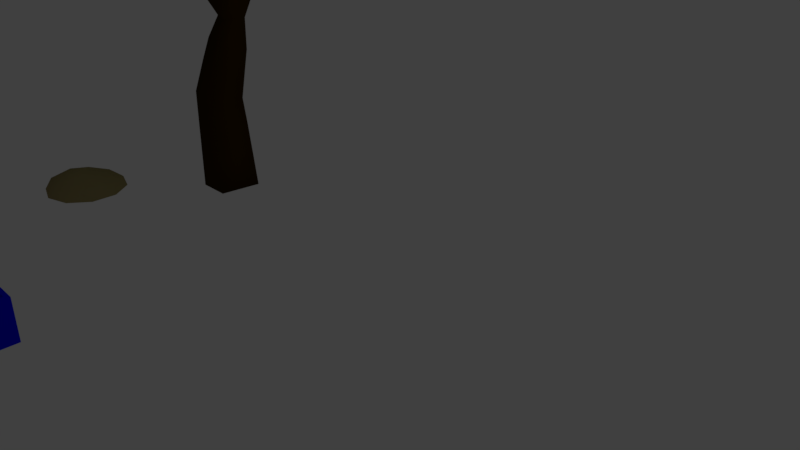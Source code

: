 # Source: models.blend  (saved by Blender 2.79.0; exported with 4.5.12 LTS)
import bpy
from mathutils import Matrix  # noqa: F401  (used for matrix-valued properties, if any)

bpy.ops.wm.read_factory_settings(use_empty=True)
scene = bpy.context.scene
scene.name = 'Scene'

# ---- collections
col_collection_1 = bpy.data.collections.new('Collection 1'); scene.collection.children.link(col_collection_1)

# ---- materials (node trees are filled in below, after node groups)
mat_material_006 = bpy.data.materials.new('Material.006')
mat_material_006.alpha_threshold = 0.0
mat_material_006.use_transparent_shadow = False
mat_material_006.diffuse_color = (0.0, 0.001989, 0.8, 1.0)
mat_material_006.roughness = 0.5
mat_material_005 = bpy.data.materials.new('Material.005')
mat_material_005.alpha_threshold = 0.0
mat_material_005.use_transparent_shadow = False
mat_material_005.diffuse_color = (0.2957, 0.2318, 0.1039, 1.0)
mat_material_005.roughness = 0.5
mat_material_005.specular_intensity = 0.1316
mat_material_004 = bpy.data.materials.new('Material.004')
mat_material_004.alpha_threshold = 0.0
mat_material_004.use_transparent_shadow = False
mat_material_004.diffuse_color = (0.01885, 0.01885, 0.01885, 1.0)
mat_material_004.roughness = 0.5
mat_material_002 = bpy.data.materials.new('Material.002')
mat_material_002.alpha_threshold = 0.0
mat_material_002.use_transparent_shadow = False
mat_material_002.diffuse_color = (0.8, 0.3677, 0.09252, 1.0)
mat_material_002.roughness = 0.5
mat_material_003 = bpy.data.materials.new('Material.003')
mat_material_003.alpha_threshold = 0.0
mat_material_003.use_transparent_shadow = False
mat_material_003.diffuse_color = (0.8, 0.0, 0.001534, 1.0)
mat_material_003.roughness = 0.5
mat_material = bpy.data.materials.new('Material')
mat_material.alpha_threshold = 0.0
mat_material.use_transparent_shadow = False
mat_material.diffuse_color = (0.03968, 0.01883, 0.0, 1.0)
mat_material.roughness = 0.5
mat_material.line_color = (0.0, 0.0, 0.0, 1.0)
mat_material_001 = bpy.data.materials.new('Material.001')
mat_material_001.alpha_threshold = 0.0
mat_material_001.use_transparent_shadow = False
mat_material_001.diffuse_color = (0.0, 0.8, 0.002198, 1.0)
mat_material_001.roughness = 0.5

# ---- material node trees

# ---- world
world_world = bpy.data.worlds.new('World'); scene.world = world_world
world_world.color = (0.05088, 0.05088, 0.05088)
world_world.use_sun_shadow = False
world_world.sun_shadow_jitter_overblur = 0.0
world_world.cycles.sampling_method = 'MANUAL'

# ---- cameras
cam_camera = bpy.data.cameras.new('Camera')
cam_camera.clip_end = 100.0
cam_camera.lens = 35.0
cam_camera.sensor_width = 32.0
cam_camera.sensor_height = 18.0
cam_camera.ortho_scale = 7.314
cam_camera.dof.focus_distance = 0.0
cam_camera.dof.aperture_fstop = 128.0

# ---- lights
light_lamp = bpy.data.lights.new('Lamp', 'POINT')
light_lamp.transmission_factor = 0.0
light_lamp.cutoff_distance = 30.0
light_lamp.energy = 100.0
light_lamp.shadow_buffer_clip_start = 1.001
light_lamp.shadow_soft_size = 0.1
light_lamp.shadow_maximum_resolution = 0.006
light_lamp.use_absolute_resolution = True

# ---- meshes
me_cube_002 = bpy.data.meshes.new('Cube.002')
me_cube_002.from_pydata([(-0.06609, -0.06609, -0.615), (-0.1378, -0.1378, -0.1398), (-0.06609, 0.06523, -0.615), (-0.1378, 0.1369, -0.1398), (0.06523, -0.06609, -0.615), (0.1369, -0.1378, -0.1398), (0.06523, 0.06523, -0.615), (0.1369, 0.1369, -0.1398), (-0.2013, -0.2013, -0.6176), (-0.2013, 0.2004, -0.6176), (0.2004, -0.2013, -0.6176), (0.2004, 0.2004, -0.6176), (-0.00476, -0.00476, -0.909)], [], [(0, 1, 3, 2), (2, 3, 7, 6), (6, 7, 5, 4), (4, 5, 1, 0), (2, 6, 11, 9), (7, 3, 1, 5), (10, 8, 12), (0, 2, 9, 8), (6, 4, 10, 11), (4, 0, 8, 10), (9, 11, 12), (11, 10, 12), (8, 9, 12)])
me_cube_002.materials.append(mat_material_006)
me_cube_002.use_remesh_preserve_volume = False
me_cube_002.use_remesh_preserve_attributes = False
me_cube_002.use_mirror_vertex_groups = False
me_cube_002.update()
me_cube = bpy.data.meshes.new('Cube')
me_cube.from_pydata([(-0.4759, -0.4759, -0.009503), (-0.4759, -0.4759, 0.5584), (-0.4759, 0.4759, -0.009503), (-0.4759, 0.4759, 0.5584), (0.4759, -0.4759, -0.009503), (0.4759, -0.4759, 0.5584), (0.4759, 0.4759, -0.009503), (0.4759, 0.4759, 0.5584), (-0.4204, -0.4204, 0.5584), (-0.4204, 0.4204, 0.5584), (0.4204, -0.4204, 0.5584), (0.4204, 0.4204, 0.5584), (-0.4204, -0.4204, 0.08093), (-0.4204, 0.4204, 0.08093), (0.4204, -0.4204, 0.08093), (0.4204, 0.4204, 0.08093)], [], [(0, 1, 3, 2), (2, 3, 7, 6), (6, 7, 5, 4), (4, 5, 1, 0), (2, 6, 4, 0), (3, 1, 8, 9), (8, 10, 14, 12), (1, 5, 10, 8), (7, 3, 9, 11), (5, 7, 11, 10), (15, 13, 12, 14), (11, 9, 13, 15), (10, 11, 15, 14), (9, 8, 12, 13)])
me_cube.materials.append(mat_material_006)
me_cube.use_remesh_preserve_volume = False
me_cube.use_remesh_preserve_attributes = False
me_cube.use_mirror_vertex_groups = False
me_cube.update()
me_icosphere = bpy.data.meshes.new('Icosphere')
me_icosphere.from_pydata([(0.1579, -0.4589, 0.08121), (-0.3811, -0.3592, 0.1051), (-0.3617, 0.2612, 0.0748), (0.1227, 0.5022, 0.06616), (0.4533, 0.02269, 0.0453), (-0.0377, -0.02167, 0.2548), (0.5708, -0.1819, -0.02848), (0.5708, 0.1881, -0.02848), (0.0014, -0.5956, -0.02848), (0.3533, -0.4812, -0.02848), (-0.568, -0.1819, -0.02848), (-0.3505, -0.4812, -0.02848), (-0.3505, 0.4874, -0.02848), (-0.568, 0.1881, -0.02848), (0.3533, 0.4874, -0.02848), (0.0014, 0.6018, -0.02848), (0.3418, -0.2547, 0.05007), (-0.1423, -0.4447, 0.106), (-0.4421, -0.02478, 0.1424), (-0.1437, 0.4562, 0.08319), (0.3829, 0.2112, 0.07976), (0.08528, -0.273, 0.1768), (0.2733, -0.01125, 0.1669), (-0.2261, -0.1859, 0.1978), (-0.2388, 0.182, 0.1715), (0.08308, 0.2371, 0.1368)], [], [(0, 16, 21), (1, 17, 23), (2, 18, 24), (3, 19, 25), (4, 20, 22), (22, 25, 5), (22, 20, 25), (20, 3, 25), (25, 24, 5), (25, 19, 24), (19, 2, 24), (24, 23, 5), (24, 18, 23), (18, 1, 23), (23, 21, 5), (23, 17, 21), (17, 0, 21), (21, 22, 5), (21, 16, 22), (16, 4, 22), (7, 20, 4), (7, 14, 20), (14, 3, 20), (15, 19, 3), (15, 12, 19), (12, 2, 19), (13, 18, 2), (13, 10, 18), (10, 1, 18), (11, 17, 1), (11, 8, 17), (8, 0, 17), (9, 16, 0), (9, 6, 16), (6, 4, 16), (14, 15, 3), (12, 13, 2), (10, 11, 1), (8, 9, 0), (6, 7, 4)])
me_icosphere.polygons.foreach_set('use_smooth', [True] * 40)
me_icosphere.materials.append(mat_material_005)
me_icosphere.use_remesh_preserve_volume = False
me_icosphere.use_remesh_preserve_attributes = False
me_icosphere.use_mirror_vertex_groups = False
me_icosphere.update()
me_cube_001 = bpy.data.meshes.new('Cube.001')
me_cube_001.from_pydata([(-0.0332, -0.02423, -0.03422), (-0.0332, -0.02423, 0.03422), (-0.0332, 0.02423, -0.03422), (-0.0332, 0.02423, 0.03422), (0.0332, -0.02423, -0.03422), (0.0332, -0.02423, 0.03422), (0.0332, 0.02423, -0.03422), (0.0332, 0.02423, 0.03422), (0.06328, 0.01448, 0.05548), (0.06328, 0.01448, -0.05548), (0.06328, -0.01448, -0.05548), (0.06328, -0.01448, 0.05548), (0.1176, 0.0, 0.0963), (0.1176, 0.0, -0.0963), (0.1457, 0.0, 0.07372), (0.1457, 0.0, -0.07372), (0.17, 0.0, 0.01458), (0.17, 0.0, -0.01458), (-1.369e-08, 0.02631, -0.5953), (-1.369e-08, 0.02631, 0.06877), (0.02502, 0.008129, -0.5953), (0.02502, 0.008129, 0.06877), (0.01546, -0.02128, -0.5953), (0.01546, -0.02128, 0.06877), (-0.01546, -0.02128, -0.5953), (-0.01546, -0.02128, 0.06877), (-0.02502, 0.008129, -0.5953), (-0.02502, 0.008129, 0.06877)], [], [(0, 1, 3, 2), (2, 3, 7, 6), (5, 4, 10, 11), (4, 5, 1, 0), (2, 6, 4, 0), (7, 3, 1, 5), (8, 11, 12), (4, 6, 9, 10), (7, 5, 11, 8), (6, 7, 8, 9), (9, 8, 12, 13), (11, 10, 13, 12), (10, 9, 13), (13, 12, 14, 15), (15, 14, 16, 17), (18, 19, 21, 20), (20, 21, 23, 22), (22, 23, 25, 24), (21, 19, 27, 25, 23), (24, 25, 27, 26), (26, 27, 19, 18), (18, 20, 22, 24, 26)])
me_cube_001.polygons.foreach_set('use_smooth', [0, 0, 0, 0, 0, 0, 0, 0, 0, 0, 0, 0, 0, 0, 0, 1, 1, 1, 1, 1, 1, 1])
me_cube_001.polygons.foreach_set('material_index', [0, 0, 0, 0, 0, 0, 0, 0, 0, 0, 0, 0, 0, 0, 0, 1, 1, 1, 1, 1, 1, 1])
me_cube_001.materials.append(mat_material_004)
me_cube_001.materials.append(mat_material_002)
me_cube_001.use_remesh_preserve_volume = False
me_cube_001.use_remesh_preserve_attributes = False
me_cube_001.use_mirror_vertex_groups = False
me_cube_001.update()
me_sphere = bpy.data.meshes.new('Sphere')
me_sphere.from_pydata([(-9.997e-09, 0.04388, 0.09112), (-9.997e-09, 0.08401, 0.067), (-9.997e-09, 0.1062, 0.02424), (-9.997e-09, 0.08401, -0.067), (0.03431, 0.02736, 0.09112), (0.06568, 0.05238, 0.067), (0.08304, 0.06622, 0.02424), (0.08304, 0.06622, -0.02424), (0.06568, 0.05238, -0.067), (0.03431, 0.02736, -0.09112), (0.04278, -0.009764, 0.09112), (0.08191, -0.01869, 0.067), (0.1035, -0.02363, 0.02424), (0.1035, -0.02363, -0.02424), (0.08191, -0.01869, -0.067), (0.04278, -0.009764, -0.09112), (0.01904, -0.03953, 0.09112), (0.03645, -0.07569, 0.067), (0.04608, -0.09569, 0.02424), (0.04608, -0.09569, -0.02424), (0.03645, -0.07569, -0.067), (0.01904, -0.03953, -0.09112), (-9.997e-09, 1.573e-07, -0.07337), (-0.01904, -0.03953, 0.09112), (-0.03645, -0.07569, 0.067), (-0.04608, -0.09569, 0.02424), (-0.04608, -0.09569, -0.02424), (-0.03645, -0.07569, -0.067), (-0.01904, -0.03953, -0.09112), (-0.04278, -0.009764, 0.09112), (-0.08191, -0.01869, 0.067), (-0.1035, -0.02363, 0.02424), (-0.1035, -0.02363, -0.02424), (-0.08191, -0.01869, -0.067), (-0.04278, -0.009764, -0.09112), (-0.03431, 0.02736, 0.09112), (-0.06568, 0.05238, 0.067), (-0.08304, 0.06622, 0.02424), (-0.08304, 0.06622, -0.02424), (-0.06568, 0.05238, -0.067), (-0.03431, 0.02736, -0.09112), (-9.997e-09, 1.462e-07, 0.07337), (-1.308e-10, 0.1062, -0.02424), (-3.852e-09, 0.04388, -0.09112)], [], [(43, 3, 8, 9), (42, 2, 6, 7), (1, 0, 4, 5), (22, 43, 9), (3, 42, 7, 8), (2, 1, 5, 6), (0, 41, 4), (6, 5, 11, 12), (4, 41, 10), (9, 8, 14, 15), (7, 6, 12, 13), (5, 4, 10, 11), (22, 9, 15), (8, 7, 13, 14), (15, 14, 20, 21), (13, 12, 18, 19), (11, 10, 16, 17), (22, 15, 21), (14, 13, 19, 20), (12, 11, 17, 18), (10, 41, 16), (21, 20, 27, 28), (19, 18, 25, 26), (17, 16, 23, 24), (22, 21, 28), (20, 19, 26, 27), (18, 17, 24, 25), (16, 41, 23), (24, 23, 29, 30), (22, 28, 34), (27, 26, 32, 33), (25, 24, 30, 31), (23, 41, 29), (28, 27, 33, 34), (26, 25, 31, 32), (22, 34, 40), (33, 32, 38, 39), (31, 30, 36, 37), (29, 41, 35), (34, 33, 39, 40), (32, 31, 37, 38), (30, 29, 35, 36), (39, 38, 42, 3), (37, 36, 1, 2), (35, 41, 0), (40, 39, 3, 43), (38, 37, 2, 42), (36, 35, 0, 1), (22, 40, 43)])
me_sphere.polygons.foreach_set('use_smooth', [True] * 49)
me_sphere.materials.append(mat_material_003)
me_sphere.use_remesh_preserve_volume = False
me_sphere.use_remesh_preserve_attributes = False
me_sphere.use_mirror_vertex_groups = False
me_sphere.update()
me_cylinder = bpy.data.meshes.new('Cylinder')
me_cylinder.from_pydata([(0.01628, 0.185, -0.3912), (0.01862, 0.1543, -0.006006), (0.1778, 0.09416, -0.4001), (0.1472, 0.1296, -0.01317), (0.1823, -0.03901, -0.4057), (0.1825, -0.06081, 0.007377), (0.08277, -0.1787, -0.4139), (0.0926, -0.18, -0.01016), (-0.06591, -0.1879, -0.3766), (-0.07129, -0.1775, -0.01293), (-0.1672, -0.08183, -0.3979), (-0.1725, -0.05307, -0.01405), (-0.1381, 0.1104, -0.3946), (-0.134, 0.1064, -0.01019), (-0.02215, 0.229, 0.4325), (0.1351, 0.1306, 0.4276), (0.1725, -0.03476, 0.4432), (0.07998, -0.1517, 0.4628), (-0.1125, -0.1413, 0.4591), (-0.2161, -0.03307, 0.4464), (-0.157, 0.1555, 0.4414), (-0.021, 0.1815, 0.4353), (0.1001, 0.1057, 0.4316), (0.1289, -0.02171, 0.4436), (0.05766, -0.1118, 0.4586), (-0.09056, -0.1038, 0.4558), (-0.1704, -0.02041, 0.446), (-0.1249, 0.1248, 0.4421), (0.01535, 0.1353, -0.3926), (0.1365, 0.06716, -0.3993), (0.1399, -0.03276, -0.4036), (0.06523, -0.1376, -0.4097), (-0.04632, -0.1444, -0.3817), (-0.1223, -0.06489, -0.3977), (-0.1005, 0.07936, -0.3952)], [], [(0, 1, 3, 2), (2, 3, 5, 4), (4, 5, 7, 6), (6, 7, 9, 8), (8, 9, 11, 10), (7, 5, 16, 17), (10, 11, 13, 12), (12, 13, 1, 0), (12, 0, 28, 34), (20, 19, 26, 27), (13, 11, 19, 20), (9, 7, 17, 18), (1, 13, 20, 14), (5, 3, 15, 16), (11, 9, 18, 19), (3, 1, 14, 15), (22, 21, 27, 26, 25, 24, 23), (18, 17, 24, 25), (16, 15, 22, 23), (14, 20, 27, 21), (19, 18, 25, 26), (17, 16, 23, 24), (15, 14, 21, 22), (28, 29, 30, 31, 32, 33, 34), (2, 4, 30, 29), (8, 10, 33, 32), (0, 2, 29, 28), (4, 6, 31, 30), (10, 12, 34, 33), (6, 8, 32, 31)])
me_cylinder.polygons.foreach_set('use_smooth', [1, 1, 1, 1, 1, 1, 1, 1, 0, 0, 1, 1, 1, 1, 1, 1, 0, 0, 0, 0, 0, 0, 0, 1, 0, 0, 0, 0, 0, 0])
me_cylinder.polygons.foreach_set('material_index', [0, 0, 0, 0, 0, 0, 0, 0, 0, 0, 0, 0, 0, 0, 0, 0, 1, 0, 0, 0, 0, 0, 0, 1, 0, 0, 0, 0, 0, 0])
me_cylinder.materials.append(mat_material)
me_cylinder.materials.append(mat_material_002)
me_cylinder.use_remesh_preserve_volume = False
me_cylinder.use_remesh_preserve_attributes = False
me_cylinder.use_mirror_vertex_groups = False
me_cylinder.update()
me_mesh = bpy.data.meshes.new('Mesh')
me_mesh.from_pydata([(1.426, 1.623, 4.954), (0.7631, 2.243, 4.56), (1.324, 1.95, 4.562), (0.7526, 2.075, 4.206), (0.4125, 1.771, 3.952), (1.361, 1.516, 4.066), (0.7734, 1.147, 3.803), (1.389, -0.4779, 3.818), (0.823, -0.2771, 3.714), (0.86, -1.088, 3.783), (0.7535, -1.914, 4.373), (1.395, -1.67, 4.356), (1.12, -1.658, 4.675), (0.5154, -1.702, 4.706), (0.7836, -1.68, 4.023), (-0.08443, -1.215, 3.859), (-0.08996, -0.6815, 3.731), (-0.3271, 0.5419, 3.776), (0.06831, 1.172, 3.794), (-0.9825, -0.3336, 3.566), (-0.389, 1.707, 4.015), (-0.104, 2.24, 4.371), (-1.211, 2.452, 4.255), (-0.1745, 2.274, 4.786), (-0.4666, 1.92, 5.092), (-0.8521, 1.538, 5.221), (-0.04062, 1.564, 5.427), (-0.6589, 0.9772, 5.539), (-0.04363, 0.4195, 5.736), (-0.4972, 0.1025, 5.686), (-0.8942, -0.4442, 5.418), (-0.02512, -0.6721, 5.554), (-0.4878, -0.873, 5.322), (0.006406, -1.213, 5.041), (-0.8094, -1.187, 4.699), (-0.4996, -1.495, 4.495), (-0.3543, -1.601, 4.26), (-0.251, -1.513, 4.057), (-0.9997, -1.024, 3.573), (-1.246, -1.626, 3.822), (-1.255, -1.8, 4.135), (-1.361, -1.64, 4.432), (-1.185, -0.8247, 4.819), (-1.482, -0.3038, 4.808), (-1.153, 0.02376, 5.389), (-1.098, 0.5499, 5.421), (-1.382, 1.357, 5.134), (-1.428, 0.7425, 5.06), (-2.011, 1.471, 4.939), (-1.969, 2.009, 4.94), (-1.325, 1.982, 5.1), (-1.673, 2.415, 4.897), (-0.955, 2.442, 4.907), (-0.9853, 2.654, 4.562), (-1.483, 2.657, 4.554), (-1.921, 2.453, 4.524), (-2.243, 1.993, 4.579), (-2.274, 1.435, 4.589), (-1.736, 0.7431, 4.316), (-1.954, 1.828, 4.203), (-1.289, 1.881, 4.066), (-1.571, 0.4636, 4.715), (-1.798, 0.4126, 4.332), (-2.092, -0.8558, 4.551), (-2.196, -0.3065, 4.436), (-2.25, -0.04539, 4.126), (-2.246, -0.6199, 3.829), (-1.746, 0.03871, 3.699), (-1.826, -0.599, 3.608), (-1.439, -0.9172, 3.541), (-1.912, -1.302, 3.786), (-1.829, -1.635, 4.152), (-2.244, -1.222, 4.144), (-2.411, -0.6261, 4.141), (-1.139, 0.8825, 4.032), (-1.802, 0.4038, 4.081), (-1.908, -1.297, 4.5), (0.6057, -0.9658, 5.231), (1.115, -1.066, 5.015), (1.399, -0.6843, 5.031), (1.779, -1.116, 4.581), (1.644, -1.259, 4.09), (1.84, -0.5229, 4.08), (1.791, 1.248, 4.335), (1.403, 1.043, 5.249), (1.738, 0.6507, 5.024), (0.7388, 0.7637, 5.618), (0.3742, 1.211, 5.562), (0.7771, 1.622, 5.291), (0.3338, -0.001772, 5.703), (0.8089, -0.419, 5.497), (1.183, 0.1806, 5.472), (1.713, -0.2766, 4.898), (1.958, -0.5968, 4.514), (1.885, 1.212, 4.645), (0.791, 2.066, 4.946), (-0.2885, -0.2734, -0.1617), (-0.2228, 0.3308, -0.1617), (0.3781, 0.2655, -0.09881), (0.3125, -0.3386, -0.09881), (-1.248, 2.097, 4.155), (-1.209, 2.092, 4.155), (-1.213, 2.065, 4.183), (-1.252, 2.07, 4.183), (-1.622, 1.518, 4.157), (-1.648, 1.548, 4.157), (-1.636, 1.558, 4.193), (-1.61, 1.529, 4.193), (-0.3804, -0.2113, 1.318), (-0.3253, 0.2929, 1.285), (0.178, 0.2352, 1.244), (0.1228, -0.269, 1.277), (0.2939, 1.842, 4.221), (0.3316, 1.853, 4.221), (0.341, 1.822, 4.243), (0.3033, 1.811, 4.243), (1.057, 1.064, 3.969), (1.036, 1.03, 3.969), (1.02, 1.04, 4.004), (1.041, 1.073, 4.004), (1.287, -0.4053, 3.929), (1.303, -0.4412, 3.929), (1.285, -0.4491, 3.963), (1.269, -0.4132, 3.963), (0.4646, -1.246, 4.108), (0.4282, -1.231, 4.108), (0.4387, -1.205, 4.136), (0.4752, -1.22, 4.136), (-0.9625, -1.173, 3.852), (-1.002, -1.171, 3.852), (-1.0, -1.145, 3.882), (-0.9611, -1.148, 3.882), (-1.637, -0.1256, 3.739), (-1.616, -0.09218, 3.739), (-1.601, -0.1022, 3.774), (-1.621, -0.1356, 3.774), (0.7993, -0.5842, 3.608), (0.8182, -0.6861, 3.601), (0.7974, -0.7001, 3.697), (0.7483, -0.6159, 3.68), (0.9025, -0.5445, 3.665), (0.9434, -0.6358, 3.665), (0.8987, -0.6558, 3.752), (0.8578, -0.5646, 3.752), (0.9727, -0.5191, 3.713), (1.009, -0.6003, 3.713), (0.9694, -0.6181, 3.791), (0.933, -0.5369, 3.791), (1.035, -0.4966, 3.756), (1.067, -0.5688, 3.756), (1.032, -0.5847, 3.825), (0.9995, -0.5124, 3.825), (1.092, -0.476, 3.795), (1.12, -0.5401, 3.795), (1.089, -0.5541, 3.856), (1.06, -0.4901, 3.856), (1.145, -0.4568, 3.831), (1.17, -0.5133, 3.831), (1.142, -0.5257, 3.885), (1.117, -0.4692, 3.885), (1.194, -0.4388, 3.865), (1.216, -0.4881, 3.865), (1.192, -0.4989, 3.912), (1.17, -0.4496, 3.912), (1.242, -0.4217, 3.898), (1.261, -0.4641, 3.898), (1.24, -0.4735, 3.938), (1.221, -0.431, 3.938), (0.5025, -0.06996, 2.764), (0.2981, -0.1857, 2.854), (0.2387, -0.03135, 3.012), (0.4467, 0.06983, 3.01), (0.6137, -0.2703, 3.008), (0.3906, -0.3633, 3.008), (0.3274, -0.2118, 3.186), (0.5505, -0.1187, 3.186), (0.651, -0.3982, 3.151), (0.4552, -0.4798, 3.151), (0.3997, -0.3468, 3.307), (0.5955, -0.2651, 3.307), (0.6848, -0.5139, 3.28), (0.5136, -0.5853, 3.28), (0.4652, -0.469, 3.416), (0.6363, -0.3977, 3.416), (0.7109, -0.6237, 3.44), (0.5845, -0.7042, 3.463), (0.5559, -0.6113, 3.531), (0.6872, -0.5501, 3.534), (0.5336, 1.4, 3.644), (0.511, 1.338, 3.637), (0.4773, 1.36, 3.703), (0.5315, 1.409, 3.711), (0.6339, 1.352, 3.682), (0.5921, 1.285, 3.682), (0.5614, 1.305, 3.751), (0.6032, 1.371, 3.751), (0.6846, 1.318, 3.716), (0.6453, 1.255, 3.716), (0.6164, 1.273, 3.782), (0.6557, 1.336, 3.782), (0.7306, 1.286, 3.747), (0.6935, 1.227, 3.747), (0.6663, 1.244, 3.809), (0.7034, 1.303, 3.809), (0.7733, 1.257, 3.776), (0.7383, 1.201, 3.776), (0.7127, 1.217, 3.835), (0.7476, 1.273, 3.835), (0.8136, 1.23, 3.804), (0.7806, 1.177, 3.804), (0.7565, 1.192, 3.859), (0.7894, 1.245, 3.859), (0.852, 1.203, 3.83), (0.821, 1.154, 3.83), (0.7982, 1.168, 3.882), (0.8292, 1.218, 3.882), (0.8889, 1.178, 3.855), (0.8597, 1.132, 3.855), (0.8382, 1.145, 3.904), (0.8674, 1.192, 3.904), (0.9245, 1.154, 3.879), (0.897, 1.11, 3.879), (0.8768, 1.123, 3.925), (0.9043, 1.167, 3.925), (0.9589, 1.13, 3.902), (0.9331, 1.089, 3.902), (0.9142, 1.101, 3.946), (0.94, 1.142, 3.946), (0.9924, 1.108, 3.925), (0.9682, 1.069, 3.925), (0.9505, 1.08, 3.966), (0.9747, 1.119, 3.966), (1.025, 1.085, 3.947), (1.002, 1.049, 3.947), (0.9859, 1.06, 3.985), (1.008, 1.096, 3.985), (0.3749, 1.505, 3.697), (0.446, 1.51, 3.682), (0.4656, 1.473, 3.738), (0.3985, 1.451, 3.728), (0.3591, 1.56, 3.768), (0.4337, 1.582, 3.768), (0.4522, 1.521, 3.813), (0.3776, 1.498, 3.813), (0.3506, 1.596, 3.827), (0.4204, 1.617, 3.827), (0.4378, 1.56, 3.868), (0.368, 1.539, 3.868), (0.343, 1.629, 3.88), (0.4084, 1.649, 3.88), (0.4247, 1.595, 3.919), (0.3593, 1.576, 3.919), (0.3358, 1.66, 3.93), (0.3973, 1.679, 3.93), (0.4126, 1.628, 3.966), (0.3511, 1.61, 3.966), (0.3291, 1.689, 3.976), (0.3868, 1.707, 3.976), (0.4011, 1.659, 4.01), (0.3435, 1.642, 4.01), (0.3227, 1.717, 4.021), (0.3767, 1.733, 4.021), (0.3902, 1.689, 4.053), (0.3362, 1.673, 4.053), (0.3166, 1.744, 4.063), (0.3671, 1.759, 4.063), (0.3797, 1.717, 4.093), (0.3292, 1.702, 4.093), (0.3106, 1.769, 4.104), (0.3578, 1.783, 4.104), (0.3696, 1.745, 4.132), (0.3224, 1.73, 4.132), (0.3049, 1.794, 4.144), (0.3488, 1.807, 4.144), (0.3598, 1.771, 4.17), (0.3158, 1.758, 4.17), (0.2993, 1.818, 4.183), (0.3401, 1.831, 4.183), (0.3503, 1.797, 4.207), (0.3095, 1.785, 4.207), (-0.2902, 1.408, 3.276), (-0.2367, 1.276, 3.294), (-0.3114, 1.269, 3.397), (-0.3211, 1.412, 3.416), (-0.09704, 1.443, 3.335), (-0.07934, 1.29, 3.335), (-0.1337, 1.284, 3.479), (-0.1514, 1.436, 3.479), (0.02852, 1.45, 3.39), (0.04461, 1.311, 3.39), (-0.004795, 1.306, 3.521), (-0.02089, 1.444, 3.521), (0.1434, 1.457, 3.441), (0.158, 1.331, 3.441), (0.1132, 1.326, 3.56), (0.09853, 1.452, 3.56), (0.251, 1.463, 3.488), (0.2643, 1.349, 3.488), (0.2236, 1.344, 3.596), (0.2103, 1.459, 3.596), (0.362, 1.465, 3.566), (0.3977, 1.374, 3.565), (0.3526, 1.373, 3.629), (0.3338, 1.459, 3.639), (-1.278, 1.934, 3.989), (-1.217, 1.938, 3.99), (-1.224, 1.889, 4.037), (-1.289, 1.907, 4.047), (-1.274, 2.003, 4.046), (-1.21, 1.994, 4.046), (-1.215, 1.95, 4.093), (-1.28, 1.959, 4.093), (-1.265, 2.037, 4.086), (-1.209, 2.03, 4.086), (-1.215, 1.992, 4.126), (-1.27, 1.999, 4.126), (-1.256, 2.068, 4.121), (-1.209, 2.062, 4.121), (-1.214, 2.03, 4.156), (-1.261, 2.036, 4.156), (-1.317, 1.769, 3.965), (-1.346, 1.824, 3.969), (-1.341, 1.836, 4.036), (-1.288, 1.79, 4.027), (-1.373, 1.714, 4.001), (-1.422, 1.77, 4.001), (-1.4, 1.79, 4.069), (-1.351, 1.734, 4.069), (-1.416, 1.68, 4.028), (-1.461, 1.731, 4.028), (-1.441, 1.749, 4.091), (-1.396, 1.698, 4.091), (-1.456, 1.649, 4.053), (-1.497, 1.696, 4.053), (-1.478, 1.713, 4.11), (-1.437, 1.666, 4.11), (-1.492, 1.62, 4.075), (-1.53, 1.664, 4.075), (-1.513, 1.679, 4.128), (-1.475, 1.635, 4.128), (-1.527, 1.593, 4.097), (-1.562, 1.633, 4.097), (-1.546, 1.647, 4.146), (-1.511, 1.607, 4.146), (-1.56, 1.567, 4.118), (-1.592, 1.603, 4.118), (-1.577, 1.616, 4.162), (-1.545, 1.58, 4.162), (-1.591, 1.542, 4.138), (-1.62, 1.575, 4.138), (-1.607, 1.587, 4.178), (-1.578, 1.554, 4.178), (-0.6712, 1.365, 3.321), (-0.5741, 1.46, 3.318), (-0.5094, 1.436, 3.451), (-0.6131, 1.32, 3.433), (-0.8202, 1.46, 3.431), (-0.7287, 1.592, 3.431), (-0.651, 1.538, 3.56), (-0.7425, 1.406, 3.56), (-0.9039, 1.525, 3.515), (-0.819, 1.648, 3.515), (-0.7469, 1.597, 3.635), (-0.8318, 1.475, 3.635), (-0.9805, 1.585, 3.593), (-0.9017, 1.698, 3.593), (-0.8347, 1.652, 3.704), (-0.9135, 1.538, 3.704), (-1.052, 1.641, 3.665), (-0.979, 1.746, 3.665), (-0.9169, 1.703, 3.769), (-0.99, 1.598, 3.769), (-1.12, 1.694, 3.734), (-1.052, 1.791, 3.734), (-0.9948, 1.751, 3.83), (-1.063, 1.654, 3.83), (-1.185, 1.744, 3.8), (-1.123, 1.835, 3.8), (-1.069, 1.798, 3.888), (-1.132, 1.707, 3.888), (-1.258, 1.796, 3.892), (-1.203, 1.881, 3.899), (-1.164, 1.844, 3.948), (-1.21, 1.776, 3.947), (-0.007729, 0.3671, 2.703), (0.2108, 0.4982, 2.687), (0.2765, 0.4049, 2.89), (0.05749, 0.2786, 2.956), (-0.1649, 0.6092, 2.811), (0.06184, 0.7617, 2.811), (0.1189, 0.6769, 3.064), (-0.1078, 0.5243, 3.064), (-0.278, 0.7969, 2.911), (-0.06938, 0.9373, 2.911), (-0.01685, 0.8592, 3.144), (-0.2255, 0.7188, 3.144), (-0.3835, 0.9718, 3.004), (-0.1917, 1.101, 3.004), (-0.1434, 1.029, 3.219), (-0.3352, 0.9, 3.219), (-0.4997, 1.207, 3.161), (-0.3158, 1.255, 3.14), (-0.283, 1.199, 3.282), (-0.4304, 1.135, 3.302), (-0.2097, -0.1368, 1.821), (-0.1659, 0.3092, 1.763), (0.2662, 0.2516, 1.645), (0.2225, -0.1943, 1.703), (-0.08668, -0.08289, 2.161), (-0.04718, 0.3199, 2.109), (0.3433, 0.2679, 2.003), (0.3038, -0.1349, 2.055), (0.05358, 0.01866, 2.487), (0.08828, 0.2872, 2.453), (0.3652, 0.2623, 2.468), (0.3272, -0.05298, 2.463), (-0.3218, -0.2515, 0.3549), (-0.2601, 0.3166, 0.3549), (0.3049, 0.2552, 0.4141), (0.2432, -0.3129, 0.4141), (-0.3515, -0.2321, 0.8146), (-0.2933, 0.304, 0.8146), (0.2398, 0.2461, 0.8704), (0.1816, -0.2899, 0.8704), (0.6558, -0.8372, 3.636), (0.5649, -0.8234, 3.636), (0.5971, -0.7488, 3.706), (0.6801, -0.8063, 3.725), (0.6166, -0.955, 3.74), (0.524, -0.917, 3.74), (0.5508, -0.8517, 3.811), (0.6433, -0.8897, 3.811), (0.5888, -1.008, 3.807), (0.5065, -0.9743, 3.807), (0.5303, -0.9163, 3.87), (0.6126, -0.95, 3.87), (0.5643, -1.055, 3.867), (0.491, -1.025, 3.867), (0.5122, -0.9734, 3.923), (0.5854, -1.003, 3.923), (0.5418, -1.098, 3.921), (0.4768, -1.071, 3.921), (0.4956, -1.026, 3.971), (0.5606, -1.052, 3.971), (0.5209, -1.138, 3.972), (0.4637, -1.115, 3.972), (0.4802, -1.074, 4.015), (0.5375, -1.098, 4.015), (0.5012, -1.176, 4.019), (0.4512, -1.155, 4.019), (0.4657, -1.12, 4.058), (0.5157, -1.14, 4.058), (0.4825, -1.212, 4.065), (0.4395, -1.194, 4.065), (0.4519, -1.164, 4.098), (0.495, -1.181, 4.098), (0.06195, -0.1401, 2.737), (-0.08866, 0.07286, 2.732), (-0.02812, 0.1086, 2.957), (0.08264, -0.08827, 2.966), (-0.2076, -0.2663, 2.853), (-0.3251, -0.05263, 2.853), (-0.2393, -0.005489, 3.076), (-0.1218, -0.2192, 3.076), (-0.3798, -0.345, 2.951), (-0.4838, -0.1558, 2.951), (-0.4078, -0.1141, 3.149), (-0.3039, -0.3033, 3.149), (-0.5347, -0.4157, 3.039), (-0.6265, -0.2486, 3.039), (-0.5594, -0.2118, 3.214), (-0.4676, -0.3789, 3.214), (-0.6778, -0.4811, 3.121), (-0.7584, -0.3344, 3.121), (-0.6995, -0.302, 3.274), (-0.6189, -0.4487, 3.274), (-0.843, -0.5581, 3.251), (-0.9154, -0.4286, 3.245), (-0.8544, -0.4098, 3.33), (-0.7935, -0.5165, 3.332), (-0.9048, -0.6717, 3.383), (-0.992, -0.6519, 3.383), (-1.004, -0.6199, 3.467), (-0.9104, -0.6042, 3.454), (-0.9121, -0.772, 3.466), (-1.009, -0.7668, 3.466), (-1.006, -0.7035, 3.54), (-0.9087, -0.7087, 3.54), (-0.9196, -0.8312, 3.523), (-1.008, -0.8265, 3.523), (-1.005, -0.7688, 3.59), (-0.9165, -0.7735, 3.59), (-0.9262, -0.884, 3.574), (-1.007, -0.8796, 3.574), (-1.004, -0.8269, 3.635), (-0.9234, -0.8312, 3.635), (-0.9323, -0.9323, 3.62), (-1.006, -0.9284, 3.62), (-1.004, -0.8801, 3.676), (-0.9297, -0.8841, 3.676), (-0.9379, -0.9775, 3.664), (-1.005, -0.9739, 3.664), (-1.003, -0.9299, 3.715), (-0.9356, -0.9335, 3.715), (-0.9433, -1.02, 3.705), (-1.005, -1.017, 3.705), (-1.002, -0.9768, 3.751), (-0.9411, -0.9801, 3.751), (-0.9484, -1.061, 3.744), (-1.004, -1.058, 3.744), (-1.002, -1.022, 3.786), (-0.9464, -1.024, 3.786), (-0.9533, -1.1, 3.781), (-1.003, -1.097, 3.781), (-1.001, -1.064, 3.819), (-0.9515, -1.067, 3.819), (-0.958, -1.137, 3.817), (-1.002, -1.135, 3.817), (-1.001, -1.106, 3.851), (-0.9564, -1.108, 3.851), (-1.089, -0.4879, 3.364), (-1.057, -0.4064, 3.359), (-1.012, -0.4405, 3.442), (-1.081, -0.5064, 3.453), (-1.212, -0.426, 3.424), (-1.16, -0.3438, 3.424), (-1.121, -0.3683, 3.51), (-1.173, -0.4505, 3.51), (-1.275, -0.3816, 3.471), (-1.228, -0.3066, 3.471), (-1.192, -0.329, 3.549), (-1.239, -0.404, 3.549), (-1.331, -0.3421, 3.512), (-1.288, -0.2735, 3.512), (-1.255, -0.294, 3.583), (-1.298, -0.3626, 3.583), (-1.382, -0.3059, 3.55), (-1.343, -0.2432, 3.55), (-1.313, -0.2619, 3.615), (-1.352, -0.3246, 3.615), (-1.43, -0.2721, 3.586), (-1.394, -0.2149, 3.586), (-1.367, -0.232, 3.645), (-1.403, -0.2892, 3.645), (-1.475, -0.2402, 3.619), (-1.442, -0.1882, 3.619), (-1.418, -0.2037, 3.673), (-1.45, -0.2557, 3.673), (-1.518, -0.2098, 3.651), (-1.489, -0.1627, 3.651), (-1.466, -0.1768, 3.7), (-1.496, -0.2239, 3.7), (-1.559, -0.1807, 3.681), (-1.533, -0.1383, 3.681), (-1.513, -0.151, 3.725), (-1.539, -0.1933, 3.725), (-1.599, -0.1527, 3.711), (-1.575, -0.1149, 3.711), (-1.557, -0.1261, 3.75), (-1.581, -0.164, 3.75)], [], [(0, 95, 88), (5, 4, 3), (5, 6, 4), (5, 7, 6), (7, 8, 6), (8, 7, 9), (7, 81, 9), (9, 81, 14), (11, 10, 14), (12, 10, 11), (35, 10, 13), (35, 36, 10), (10, 37, 14), (9, 14, 15), (8, 16, 17), (6, 17, 18), (74, 18, 17), (21, 20, 22), (53, 21, 22), (23, 21, 53), (26, 24, 25), (28, 26, 27), (31, 29, 30), (33, 42, 34), (15, 37, 39), (37, 40, 39), (43, 42, 30), (45, 27, 25), (47, 45, 46), (50, 49, 48), (46, 50, 48), (50, 51, 49), (53, 22, 54), (54, 22, 55), (49, 56, 57), (48, 49, 57), (59, 58, 57), (74, 58, 59), (60, 74, 59), (64, 63, 43), (67, 66, 65), (68, 67, 69), (39, 69, 38), (39, 70, 69), (71, 70, 39), (40, 71, 39), (72, 70, 71), (73, 72, 63), (72, 73, 66), (70, 72, 66), (67, 19, 69), (75, 74, 67), (73, 65, 66), (64, 62, 65), (76, 63, 72), (73, 63, 64), (44, 61, 43), (61, 57, 58), (22, 59, 55), (32, 30, 42), (41, 76, 71), (71, 40, 41), (35, 41, 36), (41, 35, 34), (13, 77, 33), (90, 77, 78), (79, 78, 80), (5, 83, 82), (87, 88, 26), (91, 89, 90), (92, 85, 91), (94, 82, 83), (82, 93, 81), (85, 93, 94), (89, 31, 90), (84, 88, 86), (84, 85, 94), (0, 94, 2), (92, 79, 80), (12, 80, 78), (13, 78, 77), (28, 29, 89), (24, 26, 23), (95, 23, 26), (1, 21, 23), (1, 3, 21), (3, 20, 21), (20, 4, 18), (16, 38, 19), (16, 15, 38), (82, 81, 7), (2, 5, 3), (91, 90, 79), (88, 95, 26), (95, 1, 23), (86, 87, 28), (90, 31, 77), (9, 15, 16), (69, 70, 68), (14, 81, 11), (13, 34, 35), (83, 5, 2), (90, 78, 79), (77, 31, 33), (22, 60, 59), (24, 52, 50), (23, 53, 52), (51, 53, 54), (25, 50, 46), (49, 51, 56), (55, 56, 51), (56, 55, 59), (56, 59, 57), (40, 36, 41), (61, 62, 64), (43, 61, 64), (65, 73, 64), (67, 68, 66), (63, 76, 42), (95, 2, 1), (1, 2, 3), (10, 36, 37), (14, 37, 15), (16, 8, 9), (6, 8, 17), (20, 18, 74), (23, 52, 24), (26, 25, 27), (28, 27, 29), (32, 31, 30), (33, 32, 42), (37, 36, 40), (41, 34, 42), (45, 25, 46), (61, 58, 62), (43, 63, 42), (65, 75, 67), (66, 68, 70), (17, 19, 67), (74, 17, 67), (65, 62, 75), (44, 47, 61), (58, 75, 62), (74, 60, 20), (47, 46, 48), (61, 47, 48), (45, 47, 44), (43, 30, 44), (41, 42, 76), (80, 12, 11), (81, 80, 11), (84, 94, 0), (87, 86, 88), (91, 86, 89), (92, 91, 79), (94, 93, 82), (93, 80, 81), (85, 92, 93), (93, 92, 80), (86, 28, 89), (84, 86, 91), (94, 83, 2), (31, 32, 33), (31, 89, 29), (29, 44, 30), (29, 45, 44), (87, 26, 28), (3, 4, 20), (22, 20, 60), (19, 17, 16), (7, 5, 82), (4, 6, 18), (2, 95, 0), (24, 50, 25), (54, 55, 51), (12, 78, 13), (10, 12, 13), (69, 19, 38), (88, 84, 0), (85, 84, 91), (27, 45, 29), (58, 74, 75), (50, 52, 51), (51, 52, 53), (61, 48, 57), (13, 33, 34), (38, 15, 39), (76, 72, 71), (189, 301, 188), (210, 211, 207, 206), (209, 210, 206, 205), (208, 209, 205, 204), (207, 204, 200, 203), (303, 239, 236), (206, 207, 203, 202), (205, 206, 202, 201), (204, 205, 201, 200), (203, 200, 196, 199), (202, 203, 199, 198), (201, 202, 198, 197), (200, 201, 197, 196), (199, 196, 192, 195), (198, 199, 195, 194), (197, 198, 194, 193), (196, 197, 193, 192), (195, 192, 188), (385, 386, 414), (194, 195, 191, 190), (415, 414, 168), (305, 381, 304), (193, 194, 190, 189), (193, 189, 188), (187, 184, 180, 183), (186, 187, 183, 182), (380, 320, 321), (186, 182, 181), (184, 185, 181, 180), (183, 180, 176, 179), (182, 183, 179, 178), (181, 182, 178, 177), (180, 181, 177, 176), (179, 176, 172, 175), (178, 179, 175, 174), (177, 178, 174, 173), (176, 177, 173, 172), (175, 172, 168, 171), (174, 175, 171, 170), (173, 174, 170, 169), (400, 352, 353), (172, 173, 169), (123, 120, 164, 167), (122, 123, 167, 166), (282, 283, 354), (121, 122, 166, 165), (120, 121, 165, 164), (167, 164, 160, 163), (400, 353, 280), (385, 414, 413), (166, 167, 163, 162), (384, 413, 412), (165, 166, 162, 161), (164, 165, 161, 160), (163, 160, 156, 159), (162, 163, 159, 158), (161, 162, 158, 157), (160, 161, 157, 156), (159, 156, 152, 155), (158, 159, 155, 154), (157, 158, 154, 153), (156, 157, 153, 152), (136, 187, 139), (155, 152, 148, 151), (154, 155, 151, 150), (153, 154, 150, 149), (152, 153, 149, 148), (151, 148, 144, 147), (150, 151, 147, 146), (149, 150, 146, 145), (148, 149, 145, 144), (147, 144, 140, 143), (146, 147, 143, 142), (145, 146, 142, 141), (185, 424, 425), (144, 145, 141, 140), (143, 140, 136), (142, 143, 139), (141, 142, 138, 137), (140, 141, 137, 136), (481, 476, 480), (135, 134, 133, 132), (131, 130, 129, 128), (127, 126, 125, 124), (123, 122, 121, 120), (119, 118, 117, 116), (115, 114, 113, 112), (107, 106, 105, 104), (103, 102, 101, 100), (386, 387, 170), (96, 97, 98, 99), (520, 521, 477), (456, 415, 168), (414, 386, 171), (384, 457, 458), (355, 352, 400), (456, 457, 412), (355, 403, 282), (184, 137, 424), (476, 481, 520, 477), (458, 459, 170), (459, 456, 169), (139, 187, 186), (280, 353, 354), (483, 479, 478, 522), (185, 425, 426), (522, 478, 477), (476, 479, 483), (188, 301, 300), (136, 137, 184), (381, 380, 321, 304), (138, 139, 426), (138, 427, 424, 137), (402, 401, 280), (482, 483, 522, 523), (481, 482, 523), (383, 382, 306, 323), (301, 189, 190), (302, 190, 239), (300, 303, 236), (190, 191, 238), (188, 237, 238), (381, 305, 306), (323, 306, 307, 322), (383, 323, 320), (307, 304, 321), (211, 208, 204, 207), (212, 213, 209, 208), (213, 214, 210, 209), (214, 215, 211, 210), (215, 212, 208, 211), (216, 217, 213, 212), (217, 218, 214, 213), (218, 219, 215, 214), (219, 216, 212, 215), (220, 221, 217, 216), (221, 222, 218, 217), (222, 223, 219, 218), (223, 220, 216, 219), (224, 225, 221, 220), (225, 226, 222, 221), (226, 227, 223, 222), (227, 224, 220, 223), (228, 229, 225, 224), (229, 230, 226, 225), (230, 231, 227, 226), (231, 228, 224, 227), (232, 233, 229, 228), (233, 234, 230, 229), (234, 235, 231, 230), (235, 232, 228, 231), (116, 117, 233, 232), (117, 118, 234, 233), (118, 119, 235, 234), (119, 116, 232, 235), (240, 241, 237, 236), (241, 242, 238), (242, 243, 239, 238), (243, 240, 236), (244, 245, 241, 240), (245, 246, 242, 241), (246, 247, 243, 242), (247, 244, 240, 243), (248, 249, 245, 244), (249, 250, 246, 245), (250, 251, 247, 246), (251, 248, 244, 247), (252, 253, 249, 248), (253, 254, 250, 249), (254, 255, 251, 250), (255, 252, 248, 251), (256, 257, 253, 252), (257, 258, 254, 253), (258, 259, 255, 254), (259, 256, 252, 255), (260, 261, 257, 256), (261, 262, 258, 257), (262, 263, 259, 258), (263, 260, 256, 259), (264, 265, 261, 260), (265, 266, 262, 261), (266, 267, 263, 262), (267, 264, 260, 263), (268, 269, 265, 264), (269, 270, 266, 265), (270, 271, 267, 266), (271, 268, 264, 267), (272, 273, 269, 268), (273, 274, 270, 269), (274, 275, 271, 270), (275, 272, 268, 271), (276, 277, 273, 272), (277, 278, 274, 273), (278, 279, 275, 274), (279, 276, 272, 275), (112, 113, 277, 276), (113, 114, 278, 277), (114, 115, 279, 278), (115, 112, 276, 279), (284, 285, 281, 280), (285, 286, 282, 281), (286, 287, 283), (287, 284, 280, 283), (288, 289, 285, 284), (289, 290, 286, 285), (290, 291, 287, 286), (291, 288, 284, 287), (292, 293, 289, 288), (293, 294, 290, 289), (294, 295, 291, 290), (295, 292, 288, 291), (296, 297, 293, 292), (297, 298, 294, 293), (298, 299, 295, 294), (299, 296, 292, 295), (300, 301, 297), (301, 302, 298, 297), (302, 303, 299), (303, 300, 296, 299), (309, 305, 304), (309, 310, 306, 305), (310, 311, 307, 306), (311, 308, 304), (312, 313, 309, 308), (313, 314, 310, 309), (314, 315, 311, 310), (315, 312, 308, 311), (316, 317, 313, 312), (317, 318, 314, 313), (318, 319, 315, 314), (319, 316, 312, 315), (100, 101, 317, 316), (101, 102, 318, 317), (102, 103, 319, 318), (103, 100, 316, 319), (325, 321, 320), (325, 326, 322, 321), (326, 327, 323, 322), (327, 324, 320, 323), (328, 329, 325, 324), (329, 330, 326, 325), (330, 331, 327, 326), (331, 328, 324, 327), (332, 333, 329, 328), (333, 334, 330, 329), (334, 335, 331, 330), (335, 332, 328, 331), (336, 337, 333, 332), (337, 338, 334, 333), (338, 339, 335, 334), (339, 336, 332, 335), (340, 341, 337, 336), (341, 342, 338, 337), (342, 343, 339, 338), (343, 340, 336, 339), (344, 345, 341, 340), (345, 346, 342, 341), (346, 347, 343, 342), (347, 344, 340, 343), (348, 349, 345, 344), (349, 350, 346, 345), (350, 351, 347, 346), (351, 348, 344, 347), (104, 105, 349, 348), (105, 106, 350, 349), (106, 107, 351, 350), (107, 104, 348, 351), (356, 357, 353), (358, 354, 353), (359, 355, 354), (359, 356, 352, 355), (360, 361, 357, 356), (361, 362, 358, 357), (362, 363, 359, 358), (363, 360, 356, 359), (364, 365, 361, 360), (365, 366, 362, 361), (366, 367, 363, 362), (367, 364, 360, 363), (368, 369, 365, 364), (369, 370, 366, 365), (370, 371, 367, 366), (371, 368, 364, 367), (372, 373, 369, 368), (373, 374, 370, 369), (374, 375, 371, 370), (375, 372, 368, 371), (376, 377, 373, 372), (377, 378, 374, 373), (378, 379, 375, 374), (379, 376, 372, 375), (380, 381, 377, 376), (382, 378, 377), (382, 383, 379, 378), (380, 376, 379), (388, 389, 385, 384), (389, 390, 386, 385), (390, 391, 387), (391, 388, 384, 387), (392, 393, 389, 388), (393, 394, 390, 389), (394, 395, 391, 390), (395, 392, 388, 391), (396, 397, 393, 392), (397, 398, 394, 393), (398, 399, 395, 394), (399, 396, 392, 395), (400, 401, 397), (401, 402, 398, 397), (402, 403, 399, 398), (403, 400, 396), (404, 405, 109, 108), (405, 406, 110, 109), (406, 407, 111, 110), (407, 404, 108, 111), (408, 409, 405, 404), (409, 410, 406, 405), (410, 411, 407, 406), (411, 408, 404, 407), (412, 413, 409, 408), (413, 414, 410, 409), (414, 415, 411, 410), (415, 412, 408), (416, 417, 97, 96), (417, 418, 98, 97), (418, 419, 99, 98), (419, 416, 96, 99), (420, 421, 417, 416), (421, 422, 418, 417), (422, 423, 419, 418), (423, 420, 416, 419), (108, 109, 421, 420), (109, 110, 422, 421), (110, 111, 423, 422), (111, 108, 420, 423), (428, 429, 425), (429, 430, 426, 425), (430, 431, 427, 426), (428, 424, 427), (432, 433, 429, 428), (433, 434, 430, 429), (434, 435, 431, 430), (435, 432, 428, 431), (436, 437, 433, 432), (437, 438, 434, 433), (438, 439, 435, 434), (439, 436, 432, 435), (440, 441, 437, 436), (441, 442, 438, 437), (442, 443, 439, 438), (443, 440, 436, 439), (444, 445, 441, 440), (445, 446, 442, 441), (446, 447, 443, 442), (447, 444, 440, 443), (448, 449, 445, 444), (449, 450, 446, 445), (450, 451, 447, 446), (451, 448, 444, 447), (452, 453, 449, 448), (453, 454, 450, 449), (454, 455, 451, 450), (455, 452, 448, 451), (124, 125, 453, 452), (125, 126, 454, 453), (126, 127, 455, 454), (127, 124, 452, 455), (460, 461, 457, 456), (461, 462, 458, 457), (462, 463, 459, 458), (463, 460, 456), (464, 465, 461, 460), (465, 466, 462, 461), (466, 467, 463, 462), (467, 464, 460, 463), (468, 469, 465, 464), (469, 470, 466, 465), (470, 471, 467, 466), (471, 468, 464, 467), (472, 473, 469, 468), (473, 474, 470, 469), (474, 475, 471, 470), (475, 472, 468, 471), (476, 477, 473, 472), (478, 474, 473), (478, 479, 475, 474), (479, 476, 472), (484, 485, 481), (486, 482, 481), (486, 487, 483, 482), (484, 480, 483), (488, 489, 485, 484), (489, 490, 486, 485), (490, 491, 487, 486), (491, 488, 484, 487), (492, 493, 489, 488), (493, 494, 490, 489), (494, 495, 491, 490), (495, 492, 488, 491), (496, 497, 493, 492), (497, 498, 494, 493), (498, 499, 495, 494), (499, 496, 492, 495), (500, 501, 497, 496), (501, 502, 498, 497), (502, 503, 499, 498), (503, 500, 496, 499), (504, 505, 501, 500), (505, 506, 502, 501), (506, 507, 503, 502), (507, 504, 500, 503), (508, 509, 505, 504), (509, 510, 506, 505), (510, 511, 507, 506), (511, 508, 504, 507), (512, 513, 509, 508), (513, 514, 510, 509), (514, 515, 511, 510), (515, 512, 508, 511), (516, 517, 513, 512), (517, 518, 514, 513), (518, 519, 515, 514), (519, 516, 512, 515), (128, 129, 517, 516), (129, 130, 518, 517), (130, 131, 519, 518), (131, 128, 516, 519), (524, 525, 521), (525, 526, 522, 521), (526, 527, 523, 522), (524, 520, 523), (528, 529, 525, 524), (529, 530, 526, 525), (530, 531, 527, 526), (531, 528, 524, 527), (532, 533, 529, 528), (533, 534, 530, 529), (534, 535, 531, 530), (535, 532, 528, 531), (536, 537, 533, 532), (537, 538, 534, 533), (538, 539, 535, 534), (539, 536, 532, 535), (540, 541, 537, 536), (541, 542, 538, 537), (542, 543, 539, 538), (543, 540, 536, 539), (544, 545, 541, 540), (545, 546, 542, 541), (546, 547, 543, 542), (547, 544, 540, 543), (548, 549, 545, 544), (549, 550, 546, 545), (550, 551, 547, 546), (551, 548, 544, 547), (552, 553, 549, 548), (553, 554, 550, 549), (554, 555, 551, 550), (555, 552, 548, 551), (556, 557, 553, 552), (557, 558, 554, 553), (558, 559, 555, 554), (559, 556, 552, 555), (132, 133, 557, 556), (133, 134, 558, 557), (134, 135, 559, 558), (135, 132, 556, 559), (402, 281, 282), (403, 402, 282), (527, 524, 523), (520, 524, 521), (487, 484, 483), (485, 486, 481), (480, 484, 481), (475, 479, 472), (477, 478, 473), (459, 463, 456), (431, 428, 427), (424, 428, 425), (411, 415, 408), (399, 403, 396), (396, 400, 397), (386, 390, 387), (383, 380, 379), (381, 382, 377), (358, 359, 354), (357, 358, 353), (352, 356, 353), (324, 325, 320), (307, 311, 304), (308, 309, 304), (298, 302, 299), (296, 300, 297), (282, 286, 283), (239, 243, 236), (237, 241, 238), (322, 307, 321), (380, 383, 320), (382, 381, 306), (191, 188, 238), (239, 190, 238), (237, 300, 236), (303, 302, 239), (302, 301, 190), (520, 481, 523), (281, 402, 280), (427, 138, 426), (187, 136, 184), (237, 188, 300), (480, 476, 483), (521, 522, 477), (186, 185, 426), (283, 280, 354), (426, 139, 186), (170, 459, 169), (387, 458, 170), (185, 184, 424), (354, 355, 282), (415, 456, 412), (403, 355, 400), (387, 384, 458), (168, 414, 171), (169, 456, 168), (171, 386, 170), (138, 142, 139), (139, 143, 136), (457, 384, 412), (384, 385, 413), (401, 400, 280), (168, 172, 169), (185, 186, 181), (192, 193, 188), (191, 195, 188)])
me_mesh.polygons.foreach_set('use_smooth', [True] * 721)
me_mesh.polygons.foreach_set('material_index', [1, 1, 1, 1, 1, 1, 1, 1, 1, 1, 1, 1, 1, 1, 1, 1, 1, 1, 1, 1, 1, 1, 1, 1, 1, 1, 1, 1, 1, 1, 1, 1, 1, 1, 1, 1, 1, 1, 1, 1, 1, 1, 1, 1, 1, 1, 1, 1, 1, 1, 1, 1, 1, 1, 1, 1, 1, 1, 1, 1, 1, 1, 1, 1, 1, 1, 1, 1, 1, 1, 1, 1, 1, 1, 1, 1, 1, 1, 1, 1, 1, 1, 1, 1, 1, 1, 1, 1, 1, 1, 1, 1, 1, 1, 1, 1, 1, 1, 1, 1, 1, 1, 1, 1, 1, 1, 1, 1, 1, 1, 1, 1, 1, 1, 1, 1, 1, 1, 1, 1, 1, 1, 1, 1, 1, 1, 1, 1, 1, 1, 1, 1, 1, 1, 1, 1, 1, 1, 1, 1, 1, 1, 1, 1, 1, 1, 1, 1, 1, 1, 1, 1, 1, 1, 1, 1, 1, 1, 1, 1, 1, 1, 1, 1, 1, 1, 1, 1, 1, 1, 1, 1, 1, 1, 1, 1, 1, 1, 1, 1, 1, 1, 1, 1, 1, 1, 1, 1, 0, 0, 0, 0, 0, 0, 0, 0, 0, 0, 0, 0, 0, 0, 0, 0, 0, 0, 0, 0, 0, 0, 0, 0, 0, 0, 0, 0, 0, 0, 0, 0, 0, 0, 0, 0, 0, 0, 0, 0, 0, 0, 0, 0, 0, 0, 0, 0, 0, 0, 0, 0, 0, 0, 0, 0, 0, 0, 0, 0, 0, 0, 0, 0, 0, 0, 0, 0, 0, 0, 0, 0, 0, 0, 0, 0, 0, 0, 0, 0, 0, 0, 0, 0, 0, 0, 0, 0, 0, 0, 0, 0, 0, 0, 0, 0, 0, 0, 0, 0, 0, 0, 0, 0, 0, 0, 0, 0, 0, 0, 0, 0, 0, 0, 0, 0, 0, 0, 0, 0, 0, 0, 0, 0, 0, 0, 0, 0, 0, 0, 0, 0, 0, 0, 0, 0, 0, 0, 0, 0, 0, 0, 0, 0, 0, 0, 0, 0, 0, 0, 0, 0, 0, 0, 0, 0, 0, 0, 0, 0, 0, 0, 0, 0, 0, 0, 0, 0, 0, 0, 0, 0, 0, 0, 0, 0, 0, 0, 0, 0, 0, 0, 0, 0, 0, 0, 0, 0, 0, 0, 0, 0, 0, 0, 0, 0, 0, 0, 0, 0, 0, 0, 0, 0, 0, 0, 0, 0, 0, 0, 0, 0, 0, 0, 0, 0, 0, 0, 0, 0, 0, 0, 0, 0, 0, 0, 0, 0, 0, 0, 0, 0, 0, 0, 0, 0, 0, 0, 0, 0, 0, 0, 0, 0, 0, 0, 0, 0, 0, 0, 0, 0, 0, 0, 0, 0, 0, 0, 0, 0, 0, 0, 0, 0, 0, 0, 0, 0, 0, 0, 0, 0, 0, 0, 0, 0, 0, 0, 0, 0, 0, 0, 0, 0, 0, 0, 0, 0, 0, 0, 0, 0, 0, 0, 0, 0, 0, 0, 0, 0, 0, 0, 0, 0, 0, 0, 0, 0, 0, 0, 0, 0, 0, 0, 0, 0, 0, 0, 0, 0, 0, 0, 0, 0, 0, 0, 0, 0, 0, 0, 0, 0, 0, 0, 0, 0, 0, 0, 0, 0, 0, 0, 0, 0, 0, 0, 0, 0, 0, 0, 0, 0, 0, 0, 0, 0, 0, 0, 0, 0, 0, 0, 0, 0, 0, 0, 0, 0, 0, 0, 0, 0, 0, 0, 0, 0, 0, 0, 0, 0, 0, 0, 0, 0, 0, 0, 0, 0, 0, 0, 0, 0, 0, 0, 0, 0, 0, 0, 0, 0, 0, 0, 0, 0, 0, 0, 0, 0, 0, 0, 0, 0, 0, 0, 0, 0, 0, 0, 0, 0, 0, 0, 0, 0, 0, 0, 0, 0, 0, 0, 0, 0, 0, 0, 0, 0, 0, 0, 0, 0, 0, 0, 0, 0, 0, 0, 0, 0, 0, 0, 0, 0, 0, 0, 0, 0, 0, 0, 0, 0, 0, 0, 0, 0, 0, 0, 0, 0, 0, 0, 0, 0, 0, 0, 0, 0, 0, 0, 0, 0, 0, 0, 0, 0, 0, 0, 0, 0, 0, 0, 0, 0, 0, 0, 0, 0, 0, 0, 0, 0, 0, 0, 0, 0, 0, 0, 0, 0, 0, 0, 0, 0, 0, 0, 0, 0, 0, 0, 0, 0, 0, 0, 0, 0, 0, 0, 0, 0, 0, 0, 0, 0, 0])
me_mesh.materials.append(mat_material)
me_mesh.materials.append(mat_material_001)
me_mesh.use_remesh_preserve_volume = False
me_mesh.use_remesh_preserve_attributes = False
me_mesh.use_mirror_vertex_groups = False
me_mesh.update()

# ---- objects
ob_arrow = bpy.data.objects.new('Arrow', me_cube_002)
ob_box = bpy.data.objects.new('Box', me_cube)
ob_earth = bpy.data.objects.new('Earth', me_icosphere)
ob_axe = bpy.data.objects.new('Axe', me_cube_001)
ob_fruit = bpy.data.objects.new('Fruit', me_sphere)
ob_wood = bpy.data.objects.new('Wood', me_cylinder)
ob_tree = bpy.data.objects.new('Tree', me_mesh)
ob_lamp = bpy.data.objects.new('Lamp', light_lamp)
ob_camera = bpy.data.objects.new('Camera', cam_camera)

# ---- transforms, parenting, visibility, modifiers, constraints
ob_arrow.location = (-0.8139, -4.435, 3.264)
ob_arrow.lineart.crease_threshold = 0.0
ob_box.location = (-1.53, -4.551, 0.02175)
ob_box.lineart.crease_threshold = 0.0
ob_earth.location = (-4.554, -1.664, 0.004829)
ob_earth.lineart.crease_threshold = 0.0
ob_axe.location = (-3.254, -4.636, 0.6164)
ob_axe.lineart.crease_threshold = 0.0
ob_fruit.location = (-4.12, -4.257, 0.08031)
ob_fruit.lineart.crease_threshold = 0.0
ob_wood.location = (-6.608, -2.658, 0.6415)
ob_wood.lineart.crease_threshold = 0.0
ob_tree.location = (-3.392, 0.1223, -0.003689)
ob_tree.lineart.crease_threshold = 0.0
ob_lamp.location = (4.076, 1.005, 5.904)
ob_lamp.rotation_euler = (0.6503, 0.05522, 1.866)
ob_lamp.lock_rotations_4d = False
ob_lamp.empty_display_type = 'ARROWS'
ob_lamp.color = (0.0, 0.0, 0.0, 0.0)
ob_lamp.lineart.crease_threshold = 0.0
ob_camera.location = (7.481, -6.508, 5.344)
ob_camera.rotation_euler = (1.109, 0.0, 0.8149)
ob_camera.lock_rotations_4d = False
ob_camera.empty_display_type = 'ARROWS'
ob_camera.color = (0.0, 0.0, 0.0, 0.0)
ob_camera.display_type = 'WIRE'
ob_camera.lineart.crease_threshold = 0.0

# ---- collection membership
col_collection_1.objects.link(ob_arrow)
col_collection_1.objects.link(ob_box)
col_collection_1.objects.link(ob_earth)
col_collection_1.objects.link(ob_axe)
col_collection_1.objects.link(ob_fruit)
col_collection_1.objects.link(ob_wood)
col_collection_1.objects.link(ob_tree)
col_collection_1.objects.link(ob_lamp)
col_collection_1.objects.link(ob_camera)

# ---- scene / render settings (as saved in the file)
scene.camera = ob_camera
scene.frame_start = 1; scene.frame_end = 250; scene.frame_set(1)
scene.render.engine = 'BLENDER_EEVEE_NEXT'
scene.render.resolution_percentage = 50
scene.render.dither_intensity = 0.0
scene.cycles.use_denoising = False
scene.cycles.samples = 128
scene.cycles.sampling_pattern = 'TABULATED_SOBOL'
scene.cycles.use_adaptive_sampling = False
scene.cycles.use_light_tree = False
scene.cycles.blur_glossy = 0.0
scene.cycles.sample_clamp_indirect = 0.0
scene.view_settings.view_transform = 'Standard'
bpy.context.view_layer.update()
